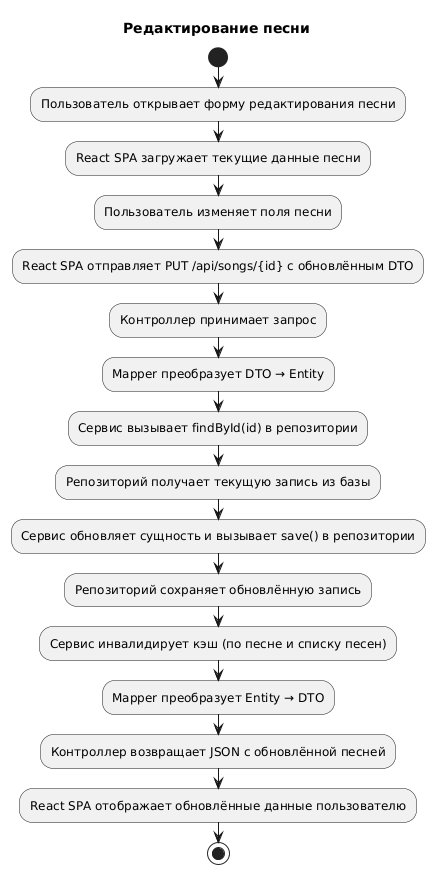

The diagram above was rendered by PlantUML. Its source (embedded in the PNG):
@startuml
title Редактирование песни

start
:Пользователь открывает форму редактирования песни;
:React SPA загружает текущие данные песни;
:Пользователь изменяет поля песни;
:React SPA отправляет PUT /api/songs/{id} с обновлённым DTO;
:Контроллер принимает запрос;
:Mapper преобразует DTO → Entity;
:Сервис вызывает findById(id) в репозитории;
:Репозиторий получает текущую запись из базы;
:Сервис обновляет сущность и вызывает save() в репозитории;
:Репозиторий сохраняет обновлённую запись;
:Сервис инвалидирует кэш (по песне и списку песен);
:Mapper преобразует Entity → DTO;
:Контроллер возвращает JSON с обновлённой песней;
:React SPA отображает обновлённые данные пользователю;
stop
@enduml